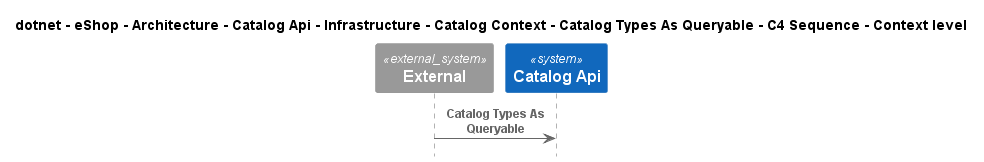

The diagram above was rendered by PlantUML. Its source (embedded in the PNG):
@startuml
!include ..\..\..\..\..\..\..\..\..\..\..\.c4s\C4_Sequence.puml

title dotnet - eShop - Architecture - Catalog Api - Infrastructure - Catalog Context - Catalog Types As Queryable - C4 Sequence - Context level

System_Ext(C4InterFlow.SoftwareSystems.ExternalSystem, "External", "")
System(dotnet.eShop.Architecture.SoftwareSystems.CatalogApi, "Catalog Api", "")

Rel(C4InterFlow.SoftwareSystems.ExternalSystem, dotnet.eShop.Architecture.SoftwareSystems.CatalogApi, "Catalog Types As Queryable")


@enduml